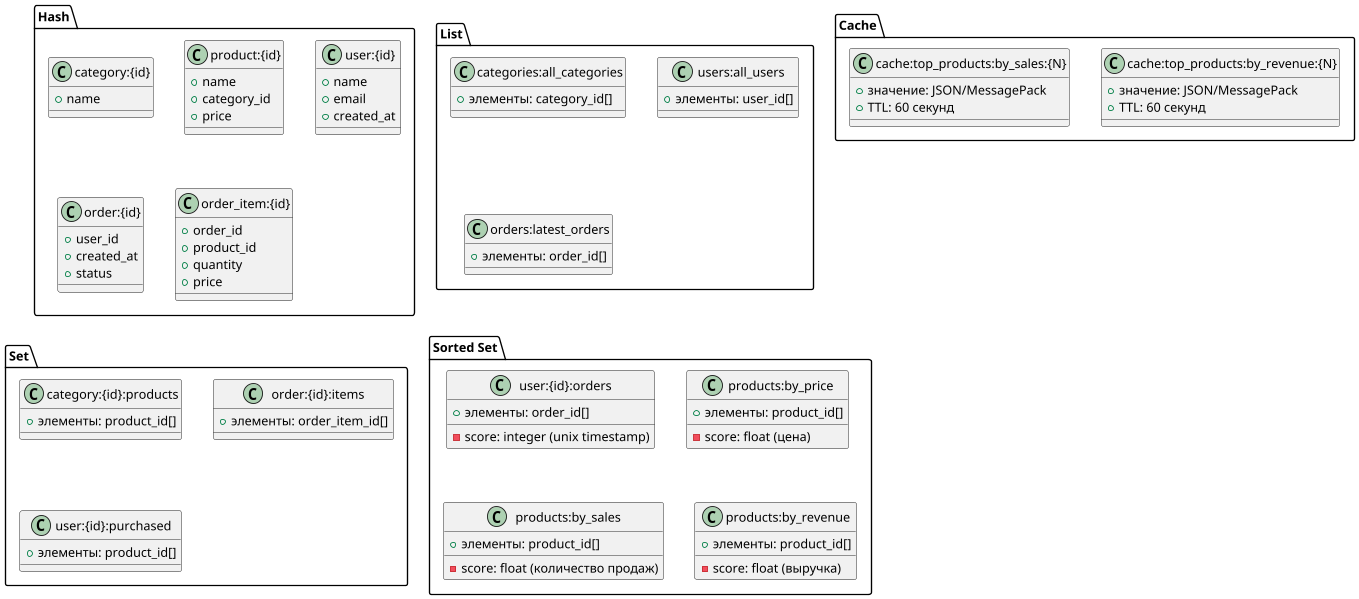

The diagram above was rendered by PlantUML. Its source (embedded in the PNG):
@startuml

package "Hash" {
  class "category:{id}" as CategoryHash {
    + name
  }

  class "product:{id}" as ProductHash {
    + name
    + category_id
    + price
  }

  class "user:{id}" as UserHash {
    + name
    + email
    + created_at
  }

  class "order:{id}" as OrderHash {
    + user_id
    + created_at
    + status
  }

  class "order_item:{id}" as OrderItemHash {
    + order_id
    + product_id
    + quantity
    + price
  }
}

package "List" {
  class "categories:all_categories" as CategoriesList {
    + элементы: category_id[]
  }

  class "users:all_users" as UsersList {
    + элементы: user_id[]
  }

  class "orders:latest_orders" as OrdersList {
    + элементы: order_id[]
  }
}

package "Set" {
  class "category:{id}:products" as CategoryProductsSet {
    + элементы: product_id[]
  }

  class "order:{id}:items" as OrderItemsSet {
    + элементы: order_item_id[]
  }

  class "user:{id}:purchased" as UserPurchasedSet {
    + элементы: product_id[]
  }
}

package "Sorted Set" {
  class "user:{id}:orders" as UserOrdersSortedSet {
    + элементы: order_id[]
    - score: integer (unix timestamp)
  }

  class "products:by_price" as ProductsByPriceSortedSet {
    + элементы: product_id[]
    - score: float (цена)
  }

  class "products:by_sales" as ProductsBySalesSortedSet {
    + элементы: product_id[]
    - score: float (количество продаж)
  }

  class "products:by_revenue" as ProductsByRevenueSortedSet {
    + элементы: product_id[]
    - score: float (выручка)
  }
}

package "Cache" {
  class "cache:top_products:by_sales:{N}" as CacheTopSales {
    + значение: JSON/MessagePack
    + TTL: 60 секунд
  }
  
  class "cache:top_products:by_revenue:{N}" as CacheTopRevenue {
    + значение: JSON/MessagePack
    + TTL: 60 секунд
  }
}
@enduml